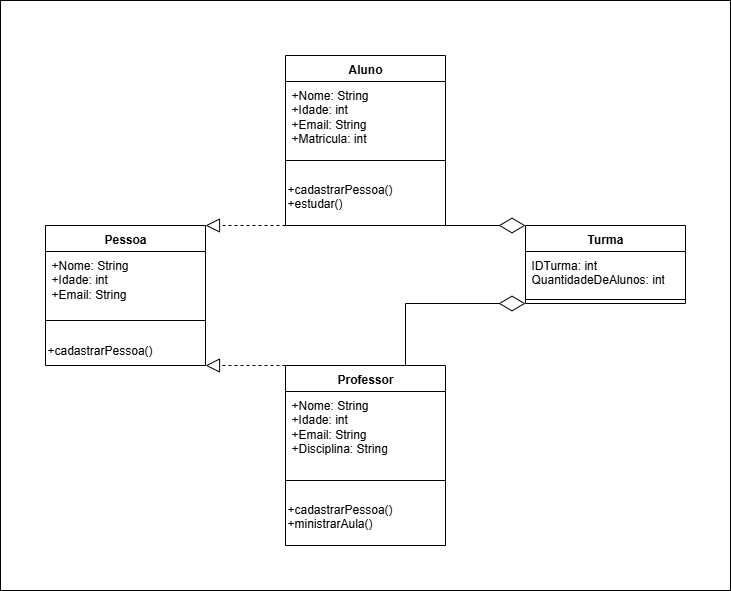

The diagram above was exported from draw.io. Its source (the exported page's mxGraphModel, read from the mxfile embedded in the PNG):
<mxGraphModel dx="1687" dy="957" grid="1" gridSize="10" guides="1" tooltips="1" connect="1" arrows="1" fold="1" page="1" pageScale="1" pageWidth="827" pageHeight="1169" math="0" shadow="0">
  <root>
    <mxCell id="0" />
    <mxCell id="1" parent="0" />
    <mxCell id="2Vois0TtL-7d_lksO8YA-1" value="" style="rounded=0;whiteSpace=wrap;html=1;" vertex="1" parent="1">
      <mxGeometry x="35" y="95" width="730" height="590" as="geometry" />
    </mxCell>
    <mxCell id="UL-ph8x6PNyWj-oFK9BK-1" value="Aluno" style="swimlane;fontStyle=1;align=center;verticalAlign=top;childLayout=stackLayout;horizontal=1;startSize=26;horizontalStack=0;resizeParent=1;resizeParentMax=0;resizeLast=0;collapsible=1;marginBottom=0;whiteSpace=wrap;html=1;" parent="1" vertex="1">
      <mxGeometry x="320" y="150" width="160" height="170" as="geometry" />
    </mxCell>
    <mxCell id="UL-ph8x6PNyWj-oFK9BK-2" value="+Nome: String&lt;div&gt;+Idade: int&lt;/div&gt;&lt;div&gt;+Email: String&lt;/div&gt;&lt;div&gt;+Matricula: int&lt;/div&gt;" style="text;strokeColor=none;fillColor=none;align=left;verticalAlign=top;spacingLeft=4;spacingRight=4;overflow=hidden;rotatable=0;points=[[0,0.5],[1,0.5]];portConstraint=eastwest;whiteSpace=wrap;html=1;" parent="UL-ph8x6PNyWj-oFK9BK-1" vertex="1">
      <mxGeometry y="26" width="160" height="64" as="geometry" />
    </mxCell>
    <mxCell id="UL-ph8x6PNyWj-oFK9BK-3" value="" style="line;strokeWidth=1;fillColor=none;align=left;verticalAlign=middle;spacingTop=-1;spacingLeft=3;spacingRight=3;rotatable=0;labelPosition=right;points=[];portConstraint=eastwest;strokeColor=inherit;" parent="UL-ph8x6PNyWj-oFK9BK-1" vertex="1">
      <mxGeometry y="90" width="160" height="30" as="geometry" />
    </mxCell>
    <mxCell id="UL-ph8x6PNyWj-oFK9BK-4" value="&lt;span style=&quot;color: rgb(0, 0, 0); font-family: Helvetica; font-size: 12px; font-style: normal; font-variant-ligatures: normal; font-variant-caps: normal; font-weight: 400; letter-spacing: normal; orphans: 2; text-align: center; text-indent: 0px; text-transform: none; widows: 2; word-spacing: 0px; -webkit-text-stroke-width: 0px; white-space: nowrap; text-decoration-thickness: initial; text-decoration-style: initial; text-decoration-color: initial; float: none; display: inline !important;&quot;&gt;+cadastrarPessoa()&lt;/span&gt;&lt;div&gt;&lt;span style=&quot;color: rgb(0, 0, 0); font-family: Helvetica; font-size: 12px; font-style: normal; font-variant-ligatures: normal; font-variant-caps: normal; font-weight: 400; letter-spacing: normal; orphans: 2; text-align: center; text-indent: 0px; text-transform: none; widows: 2; word-spacing: 0px; -webkit-text-stroke-width: 0px; white-space: nowrap; text-decoration-thickness: initial; text-decoration-style: initial; text-decoration-color: initial; float: none; display: inline !important;&quot;&gt;+estudar()&lt;/span&gt;&lt;/div&gt;" style="text;whiteSpace=wrap;html=1;" parent="UL-ph8x6PNyWj-oFK9BK-1" vertex="1">
      <mxGeometry y="120" width="160" height="50" as="geometry" />
    </mxCell>
    <mxCell id="UL-ph8x6PNyWj-oFK9BK-5" value="Turma" style="swimlane;fontStyle=1;align=center;verticalAlign=top;childLayout=stackLayout;horizontal=1;startSize=26;horizontalStack=0;resizeParent=1;resizeParentMax=0;resizeLast=0;collapsible=1;marginBottom=0;whiteSpace=wrap;html=1;" parent="1" vertex="1">
      <mxGeometry x="560" y="320" width="160" height="78" as="geometry" />
    </mxCell>
    <mxCell id="UL-ph8x6PNyWj-oFK9BK-6" value="IDTurma: int&lt;div&gt;QuantidadeDeAlunos: int&lt;/div&gt;" style="text;strokeColor=none;fillColor=none;align=left;verticalAlign=top;spacingLeft=4;spacingRight=4;overflow=hidden;rotatable=0;points=[[0,0.5],[1,0.5]];portConstraint=eastwest;whiteSpace=wrap;html=1;" parent="UL-ph8x6PNyWj-oFK9BK-5" vertex="1">
      <mxGeometry y="26" width="160" height="44" as="geometry" />
    </mxCell>
    <mxCell id="UL-ph8x6PNyWj-oFK9BK-7" value="" style="line;strokeWidth=1;fillColor=none;align=left;verticalAlign=middle;spacingTop=-1;spacingLeft=3;spacingRight=3;rotatable=0;labelPosition=right;points=[];portConstraint=eastwest;strokeColor=inherit;" parent="UL-ph8x6PNyWj-oFK9BK-5" vertex="1">
      <mxGeometry y="70" width="160" height="8" as="geometry" />
    </mxCell>
    <mxCell id="UL-ph8x6PNyWj-oFK9BK-11" value="Pessoa" style="swimlane;fontStyle=1;align=center;verticalAlign=top;childLayout=stackLayout;horizontal=1;startSize=26;horizontalStack=0;resizeParent=1;resizeParentMax=0;resizeLast=0;collapsible=1;marginBottom=0;whiteSpace=wrap;html=1;" parent="1" vertex="1">
      <mxGeometry x="80" y="320" width="160" height="140" as="geometry" />
    </mxCell>
    <mxCell id="UL-ph8x6PNyWj-oFK9BK-12" value="+Nome: String&lt;div&gt;+Idade: int&lt;/div&gt;&lt;div&gt;+Email: String&lt;/div&gt;" style="text;strokeColor=none;fillColor=none;align=left;verticalAlign=top;spacingLeft=4;spacingRight=4;overflow=hidden;rotatable=0;points=[[0,0.5],[1,0.5]];portConstraint=eastwest;whiteSpace=wrap;html=1;" parent="UL-ph8x6PNyWj-oFK9BK-11" vertex="1">
      <mxGeometry y="26" width="160" height="54" as="geometry" />
    </mxCell>
    <mxCell id="UL-ph8x6PNyWj-oFK9BK-13" value="" style="line;strokeWidth=1;fillColor=none;align=left;verticalAlign=middle;spacingTop=-1;spacingLeft=3;spacingRight=3;rotatable=0;labelPosition=right;points=[];portConstraint=eastwest;strokeColor=inherit;" parent="UL-ph8x6PNyWj-oFK9BK-11" vertex="1">
      <mxGeometry y="80" width="160" height="30" as="geometry" />
    </mxCell>
    <mxCell id="UL-ph8x6PNyWj-oFK9BK-26" value="+cadastrarPessoa()" style="text;html=1;align=left;verticalAlign=middle;resizable=0;points=[];autosize=1;strokeColor=none;fillColor=none;" parent="UL-ph8x6PNyWj-oFK9BK-11" vertex="1">
      <mxGeometry y="110" width="160" height="30" as="geometry" />
    </mxCell>
    <mxCell id="UL-ph8x6PNyWj-oFK9BK-14" value="Professor" style="swimlane;fontStyle=1;align=center;verticalAlign=top;childLayout=stackLayout;horizontal=1;startSize=26;horizontalStack=0;resizeParent=1;resizeParentMax=0;resizeLast=0;collapsible=1;marginBottom=0;whiteSpace=wrap;html=1;" parent="1" vertex="1">
      <mxGeometry x="320" y="460" width="160" height="180" as="geometry" />
    </mxCell>
    <mxCell id="UL-ph8x6PNyWj-oFK9BK-15" value="+Nome: String&lt;div&gt;+Idade: int&lt;/div&gt;&lt;div&gt;+Email: String&lt;/div&gt;&lt;div&gt;+Disciplina: String&lt;/div&gt;" style="text;strokeColor=none;fillColor=none;align=left;verticalAlign=top;spacingLeft=4;spacingRight=4;overflow=hidden;rotatable=0;points=[[0,0.5],[1,0.5]];portConstraint=eastwest;whiteSpace=wrap;html=1;" parent="UL-ph8x6PNyWj-oFK9BK-14" vertex="1">
      <mxGeometry y="26" width="160" height="74" as="geometry" />
    </mxCell>
    <mxCell id="UL-ph8x6PNyWj-oFK9BK-16" value="" style="line;strokeWidth=1;fillColor=none;align=left;verticalAlign=middle;spacingTop=-1;spacingLeft=3;spacingRight=3;rotatable=0;labelPosition=right;points=[];portConstraint=eastwest;strokeColor=inherit;" parent="UL-ph8x6PNyWj-oFK9BK-14" vertex="1">
      <mxGeometry y="100" width="160" height="30" as="geometry" />
    </mxCell>
    <mxCell id="UL-ph8x6PNyWj-oFK9BK-17" value="+cadastrarPessoa()&lt;br&gt;+ministrarAula()" style="text;whiteSpace=wrap;verticalAlign=top;align=left;html=1;" parent="UL-ph8x6PNyWj-oFK9BK-14" vertex="1">
      <mxGeometry y="130" width="160" height="50" as="geometry" />
    </mxCell>
    <mxCell id="UL-ph8x6PNyWj-oFK9BK-29" style="edgeStyle=orthogonalEdgeStyle;rounded=0;orthogonalLoop=1;jettySize=auto;html=1;exitX=0.5;exitY=1;exitDx=0;exitDy=0;" parent="UL-ph8x6PNyWj-oFK9BK-14" source="UL-ph8x6PNyWj-oFK9BK-17" target="UL-ph8x6PNyWj-oFK9BK-17" edge="1">
      <mxGeometry relative="1" as="geometry" />
    </mxCell>
    <mxCell id="UL-ph8x6PNyWj-oFK9BK-18" value="" style="endArrow=block;dashed=1;endFill=0;endSize=12;html=1;rounded=0;exitX=0;exitY=0;exitDx=0;exitDy=0;entryX=1;entryY=1;entryDx=0;entryDy=0;" parent="1" source="UL-ph8x6PNyWj-oFK9BK-14" target="UL-ph8x6PNyWj-oFK9BK-11" edge="1">
      <mxGeometry width="160" relative="1" as="geometry">
        <mxPoint x="370" y="480" as="sourcePoint" />
        <mxPoint x="530" y="480" as="targetPoint" />
      </mxGeometry>
    </mxCell>
    <mxCell id="UL-ph8x6PNyWj-oFK9BK-19" value="" style="endArrow=block;dashed=1;endFill=0;endSize=12;html=1;rounded=0;exitX=0;exitY=1;exitDx=0;exitDy=0;entryX=1;entryY=0;entryDx=0;entryDy=0;" parent="1" source="UL-ph8x6PNyWj-oFK9BK-1" target="UL-ph8x6PNyWj-oFK9BK-11" edge="1">
      <mxGeometry width="160" relative="1" as="geometry">
        <mxPoint x="340" y="310" as="sourcePoint" />
        <mxPoint x="260" y="310" as="targetPoint" />
      </mxGeometry>
    </mxCell>
    <mxCell id="UL-ph8x6PNyWj-oFK9BK-24" value="" style="endArrow=diamondThin;endFill=0;endSize=24;html=1;rounded=0;entryX=0;entryY=0;entryDx=0;entryDy=0;exitX=1;exitY=1;exitDx=0;exitDy=0;" parent="1" source="UL-ph8x6PNyWj-oFK9BK-4" target="UL-ph8x6PNyWj-oFK9BK-5" edge="1">
      <mxGeometry width="160" relative="1" as="geometry">
        <mxPoint x="550" y="270" as="sourcePoint" />
        <mxPoint x="530" y="480" as="targetPoint" />
      </mxGeometry>
    </mxCell>
    <mxCell id="UL-ph8x6PNyWj-oFK9BK-30" value="" style="endArrow=diamondThin;endFill=0;endSize=24;html=1;rounded=0;entryX=0;entryY=1;entryDx=0;entryDy=0;exitX=0.75;exitY=0;exitDx=0;exitDy=0;" parent="1" source="UL-ph8x6PNyWj-oFK9BK-14" target="UL-ph8x6PNyWj-oFK9BK-5" edge="1">
      <mxGeometry width="160" relative="1" as="geometry">
        <mxPoint x="400" y="360" as="sourcePoint" />
        <mxPoint x="580" y="480" as="targetPoint" />
        <Array as="points">
          <mxPoint x="440" y="398" />
        </Array>
      </mxGeometry>
    </mxCell>
  </root>
</mxGraphModel>